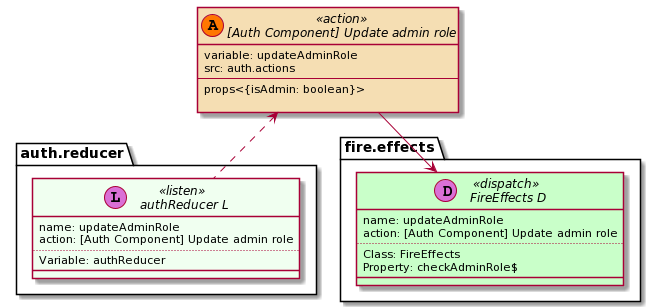

The diagram above was rendered by PlantUML. Its source (embedded in the PNG):
@startuml
set namespaceSeparator ::
skinparam class {
    BackgroundColor<<listen>> HoneyDew
    BackgroundColor<<action>> Wheat
    BackgroundColor<<dispatch>> Technology
}

interface "[Auth Component] Update admin role" << (A,#FF7700) action >> {
            variable: updateAdminRole
            src: auth.actions
            --
            props<{isAdmin: boolean}>

        }

        
interface "auth.reducer:: authReducer L" << (L,orchid) listen >> {
            name: updateAdminRole
            action: [Auth Component] Update admin role
            ..
            Variable: authReducer
            __
        }
        "[Auth Component] Update admin role" <.down. "auth.reducer:: authReducer L"

interface "fire.effects:: FireEffects D" << (D,orchid) dispatch >> {
            name: updateAdminRole
            action: [Auth Component] Update admin role
            ..
            Class: FireEffects
Property: checkAdminRole$
            __
        }
        "[Auth Component] Update admin role" -down-> "fire.effects:: FireEffects D"
@enduml